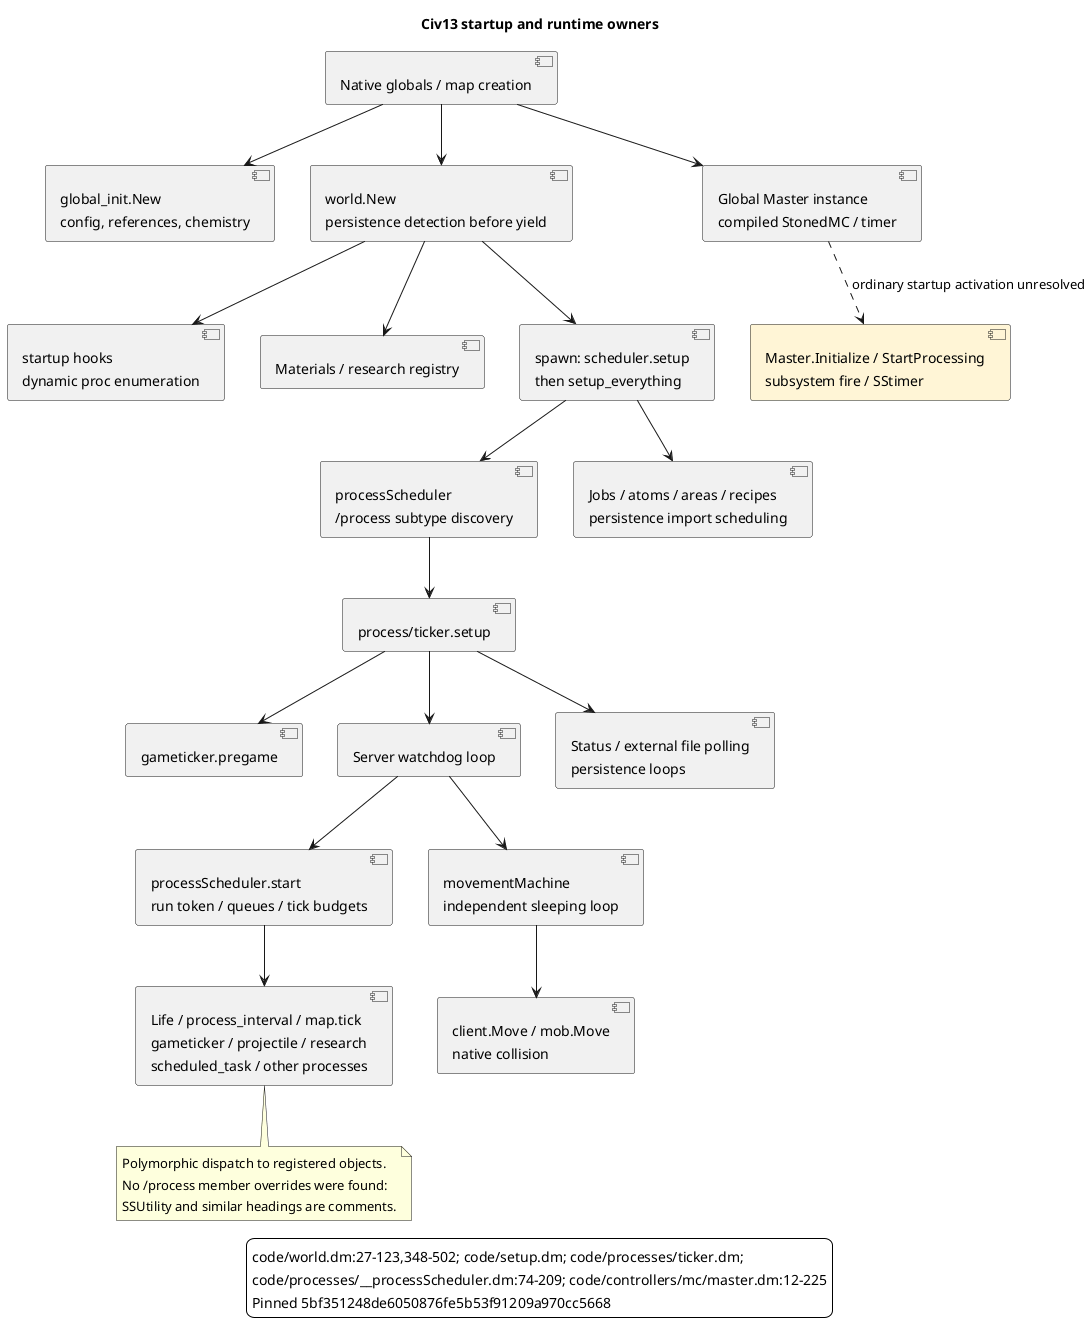

The diagram above was rendered by PlantUML. Its source (embedded in the PNG):
@startuml
skinparam backgroundColor #FFFFFF
skinparam shadowing false
title Civ13 startup and runtime owners
component "Native globals / map creation" as Native
component "global_init.New\nconfig, references, chemistry" as GI
component "world.New\npersistence detection before yield" as World
component "startup hooks\ndynamic proc enumeration" as Hook
component "Materials / research registry" as Reg
component "spawn: scheduler.setup\nthen setup_everything" as Setup
component "processScheduler\n/process subtype discovery" as PS
component "Jobs / atoms / areas / recipes\npersistence import scheduling" as Init
component "process/ticker.setup" as TP
component "gameticker.pregame" as Pre
component "Server watchdog loop" as Watch
component "Status / external file polling\npersistence loops" as Loops
component "processScheduler.start\nrun token / queues / tick budgets" as Run
component "movementMachine\nindependent sleeping loop" as MM
component "Life / process_interval / map.tick\ngameticker / projectile / research\nscheduled_task / other processes" as Work
component "client.Move / mob.Move\nnative collision" as Move
component "Global Master instance\ncompiled StonedMC / timer" as Master
component "Master.Initialize / StartProcessing\nsubsystem fire / SStimer" as MC #FFF5D6
Native --> GI
Native --> World
World --> Hook
World --> Reg
World --> Setup
Setup --> PS
Setup --> Init
PS --> TP
TP --> Pre
TP --> Watch
TP --> Loops
Watch --> Run
Watch --> MM
Run --> Work
MM --> Move
Native --> Master
Master ..> MC : ordinary startup activation unresolved
note bottom of Work
Polymorphic dispatch to registered objects.
No /process member overrides were found:
SSUtility and similar headings are comments.
end note
legend bottom
code/world.dm:27-123,348-502; code/setup.dm; code/processes/ticker.dm;
code/processes/__processScheduler.dm:74-209; code/controllers/mc/master.dm:12-225
Pinned 5bf351248de6050876fe5b53f91209a970cc5668
endlegend
@enduml